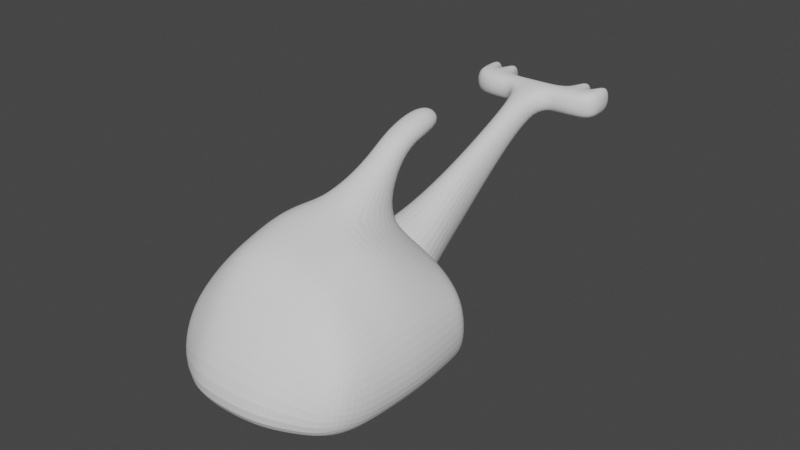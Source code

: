 # Source: parts_option_f8_beetle.blend  (saved by Blender 3.4.6; exported with 4.5.12 LTS)
import bpy
from mathutils import Matrix  # noqa: F401  (used for matrix-valued properties, if any)

bpy.ops.wm.read_factory_settings(use_empty=True)
scene = bpy.context.scene
scene.name = 'Scene'

# ---- collections
col_collection = bpy.data.collections.new('Collection'); scene.collection.children.link(col_collection)

# ---- world
world_world = bpy.data.worlds.new('World'); scene.world = world_world
world_world.use_nodes = True; world_world.node_tree.nodes.clear()
_N = world_world.node_tree.nodes; _L = world_world.node_tree.links
n0 = _N.new('ShaderNodeOutputWorld'); n0.name = 'World Output'; n0.location = (300, 300)
n1 = _N.new('ShaderNodeBackground'); n1.name = 'Background'; n1.location = (10, 300)
n1.inputs[0].default_value = (0.05088, 0.05088, 0.05088, 1.0)
_L.new(n1.outputs[0], n0.inputs[0])
n0.is_active_output = True
world_world.color = (0.05088, 0.05088, 0.05088)
world_world.use_sun_shadow = False
world_world.sun_shadow_jitter_overblur = 0.0

# ---- meshes
me_004 = bpy.data.meshes.new('立方体.004')
me_004.from_pydata([(-0.4621, -1.27, 1.373), (-0.4621, -1.27, 1.998), (-1.856, 1.0, -1.87), (-1.856, 1.0, 0.5066), (0.4416, -1.27, 1.373), (0.4416, -1.27, 1.998), (2.155, 1.0, -1.87), (2.155, 1.0, 0.5066), (-0.7005, 0.0, -0.4361), (-0.7005, 0.0, 1.0), (0.6578, 0.0, -0.4361), (0.6578, 0.0, 1.0), (-1.214, 0.5, 0.5066), (1.257, 0.5, -0.9648), (-1.214, 0.5, -0.9648), (1.257, 0.5, 0.5066), (-0.5294, -0.5, 0.4871), (0.5722, -0.5, 1.392), (-0.5294, -0.5, 1.392), (0.5722, -0.5, 0.4871), (-0.4621, -1.069, 1.373), (0.4416, -1.069, 1.998), (-0.4621, -1.069, 1.998), (0.4416, -1.069, 1.373), (2.647, -1.144, 1.998), (2.684, -1.27, 1.998), (2.684, -1.27, 1.373), (2.647, -1.144, 1.373), (-2.673, -1.144, 1.373), (-2.801, -1.27, 1.373), (-2.801, -1.27, 1.998), (-2.673, -1.144, 1.998), (-2.048, -1.27, 1.373), (-2.048, -1.069, 1.373), (-2.048, -1.069, 1.998), (-2.048, -1.27, 1.998), (1.992, -1.27, 1.373), (1.992, -1.27, 1.998), (1.992, -1.069, 1.998), (1.992, -1.069, 1.373), (2.507, -1.464, 1.998), (2.507, -1.464, 1.373), (2.232, -1.458, 1.373), (2.232, -1.458, 1.998), (-2.624, -1.444, 1.373), (-2.624, -1.444, 1.998), (-2.386, -1.444, 1.373), (-2.386, -1.444, 1.998), (-1.255, -1.069, 1.373), (-1.255, -1.069, 1.998), (-1.255, -1.27, 1.998), (-1.255, -1.27, 1.373), (1.217, -1.27, 1.998), (1.217, -1.069, 1.373), (1.217, -1.27, 1.373), (1.217, -1.069, 1.998), (-1.621, -1.449, 1.373), (-1.858, -1.449, 1.373), (-1.858, -1.449, 1.998), (-1.621, -1.449, 1.998), (1.495, -1.459, 1.373), (1.702, -1.459, 1.373), (1.702, -1.459, 1.998), (1.495, -1.459, 1.998), (-3.567, 0.792, -1.616), (-3.567, 0.7754, -0.1463), (-3.506, 2.154, -1.464), (-3.506, 2.137, 0.005845), (3.567, 0.8184, -1.613), (3.567, 0.8035, -0.2918), (3.573, 2.124, -1.466), (3.573, 2.109, -0.1445), (1.088, 2.645, -1.421), (0.9962, 1.986, 1.304), (0.9962, 0.5984, -1.638), (0.9962, 0.5752, 0.4143), (-1.963, 2.511, -1.432), (-1.963, 0.5807, -0.07339), (-1.963, 1.991, 0.8167), (-1.963, 0.5984, -1.638), (2.039, 1.989, 1.007), (2.039, 0.5984, -1.638), (2.039, 2.511, -1.432), (2.039, 0.5785, 0.1174), (-3.926, 1.326, -1.558), (-3.926, 1.31, -0.08736), (3.926, 1.326, -1.558), (3.926, 1.311, -0.2358), (0.9962, 1.289, 1.778), (0.9962, 1.326, -1.558), (-1.963, 1.326, -1.558), (-1.963, 1.294, 1.291), (2.039, 1.292, 1.482), (2.039, 1.326, -1.558), (-0.8441, 1.988, 1.06), (-0.8441, 0.5984, -1.638), (-0.7519, 2.645, -1.421), (-0.8441, 0.5779, 0.1704), (-0.8441, 1.291, 1.535), (-0.8441, 1.326, -1.558), (-3.854, 1.637, -0.0513), (3.872, 1.662, -1.52), (-3.854, 1.654, -1.521), (3.872, 1.647, -0.1987), (1.031, 1.65, 1.543), (0.9962, 1.698, -1.517), (-1.963, 1.698, -1.517), (-1.929, 1.655, 1.055), (2.073, 1.653, 1.246), (2.039, 1.698, -1.517), (-0.8441, 1.698, -1.517), (-0.8098, 1.653, 1.299), (-3.747, 0.937, -1.6), (3.747, 0.9353, -0.2772), (0.9962, 0.8098, 1.083), (0.9962, 0.8402, -1.611), (-1.963, 0.8402, -1.611), (-1.963, 0.8153, 0.5952), (2.039, 0.8131, 0.7861), (2.039, 0.8402, -1.611), (-3.747, 0.9204, -0.1303), (3.747, 0.9502, -1.599), (-0.8441, 0.8125, 0.8391), (-0.8441, 0.8402, -1.611), (-0.4289, 0.816, 2.162), (0.6362, 0.8157, 2.187), (0.6362, 0.6324, 1.798), (-0.4289, 0.6323, 1.811), (-0.4386, 0.6301, 2.531), (0.6264, 0.6299, 2.555), (0.6264, 0.4466, 2.167), (-0.4386, 0.4465, 2.179), (-0.4434, 0.171, 2.806), (0.6217, 0.166, 2.825), (0.6217, 0.0958, 2.169), (-0.4434, 0.0933, 2.179)], [], [(14, 12, 3, 2), (2, 3, 7, 6), (36, 26, 41, 42), (4, 5, 1, 0), (20, 23, 4, 0), (21, 22, 1, 5), (15, 12, 9, 11), (14, 13, 10, 8), (13, 15, 11, 10), (16, 18, 9, 8), (6, 7, 15, 13), (2, 6, 13, 14), (7, 3, 12, 15), (8, 9, 12, 14), (20, 22, 18, 16), (11, 9, 18, 17), (8, 10, 19, 16), (10, 11, 17, 19), (33, 32, 29, 28), (17, 18, 22, 21), (16, 19, 23, 20), (19, 17, 21, 23), (27, 24, 25, 26), (39, 38, 24, 27), (38, 37, 25, 24), (36, 39, 27, 26), (29, 30, 31, 28), (34, 33, 28, 31), (35, 34, 31, 30), (30, 29, 44, 45), (32, 51, 56, 57), (50, 49, 34, 35), (49, 48, 33, 34), (48, 51, 32, 33), (54, 53, 39, 36), (55, 52, 37, 38), (53, 55, 38, 39), (52, 54, 60, 63), (43, 42, 41, 40), (37, 36, 42, 43), (25, 37, 43, 40), (26, 25, 40, 41), (46, 47, 45, 44), (32, 35, 47, 46), (29, 32, 46, 44), (35, 30, 45, 47), (20, 0, 51, 48), (22, 20, 48, 49), (1, 22, 49, 50), (0, 1, 50, 51), (5, 4, 54, 52), (23, 21, 55, 53), (21, 5, 52, 55), (4, 23, 53, 54), (56, 59, 58, 57), (50, 35, 58, 59), (51, 50, 59, 56), (35, 32, 57, 58), (63, 60, 61, 62), (37, 52, 63, 62), (54, 36, 61, 60), (36, 37, 62, 61), (102, 100, 67, 66), (82, 80, 71, 70), (121, 113, 69, 68), (79, 77, 65, 64), (119, 121, 68, 81), (117, 120, 65, 77), (118, 114, 75, 83), (123, 115, 74, 95), (81, 83, 75, 74), (96, 94, 73, 72), (66, 67, 78, 76), (112, 116, 79, 64), (122, 117, 77, 97), (95, 97, 77, 79), (68, 69, 83, 81), (113, 118, 83, 69), (115, 119, 81, 74), (72, 73, 80, 82), (105, 109, 93, 89), (103, 108, 92, 87), (111, 107, 91, 98), (102, 106, 90, 84), (110, 105, 89, 99), (108, 104, 88, 92), (107, 100, 85, 91), (109, 101, 86, 93), (101, 103, 87, 86), (112, 120, 85, 84), (106, 110, 99, 90), (104, 111, 98, 88), (74, 75, 97, 95), (114, 122, 97, 75), (76, 78, 94, 96), (116, 123, 95, 79), (73, 94, 111, 104), (76, 96, 110, 106), (70, 71, 103, 101), (82, 70, 101, 109), (78, 67, 100, 107), (80, 73, 104, 108), (96, 72, 105, 110), (66, 76, 106, 102), (94, 78, 107, 111), (71, 80, 108, 103), (72, 82, 109, 105), (84, 85, 100, 102), (90, 99, 123, 116), (98, 122, 127, 124), (64, 65, 120, 112), (89, 93, 119, 115), (87, 92, 118, 113), (98, 91, 117, 122), (84, 90, 116, 112), (99, 89, 115, 123), (92, 88, 114, 118), (91, 85, 120, 117), (93, 86, 121, 119), (86, 87, 113, 121), (127, 126, 130, 131), (114, 88, 125, 126), (122, 114, 126, 127), (88, 98, 124, 125), (128, 131, 135, 132), (126, 125, 129, 130), (124, 127, 131, 128), (125, 124, 128, 129), (133, 132, 135, 134), (129, 128, 132, 133), (131, 130, 134, 135), (130, 129, 133, 134)])
_uv = me_004.uv_layers.new(name='UVマップ')
_uv.uv.foreach_set('vector', [0.375, 0.1875, 0.625, 0.1875, 0.625, 0.25, 0.375, 0.25, 0.375, 0.25, 0.625, 0.25, 0.625, 0.5, 0.375, 0.5, 0.375, 0.75, 0.375, 0.75, 0.375, 0.75, 0.375, 0.75, 0.375, 0.75, 0.625, 0.75, 0.625, 1.0, 0.375, 1.0, 0.125, 0.7188, 0.375, 0.7188, 0.375, 0.75, 0.125, 0.75, 0.625, 0.7188, 0.875, 0.7188, 0.875, 0.75, 0.625, 0.75, 0.625, 0.5625, 0.875, 0.5625, 0.875, 0.625, 0.625, 0.625, 0.125, 0.5625, 0.375, 0.5625, 0.375, 0.625, 0.125, 0.625, 0.375, 0.5625, 0.625, 0.5625, 0.625, 0.625, 0.375, 0.625, 0.375, 0.0625, 0.625, 0.0625, 0.625, 0.125, 0.375, 0.125, 0.375, 0.5, 0.625, 0.5, 0.625, 0.5625, 0.375, 0.5625, 0.125, 0.5, 0.375, 0.5, 0.375, 0.5625, 0.125, 0.5625, 0.625, 0.5, 0.875, 0.5, 0.875, 0.5625, 0.625, 0.5625, 0.375, 0.125, 0.625, 0.125, 0.625, 0.1875, 0.375, 0.1875, 0.375, 0.03125, 0.625, 0.03125, 0.625, 0.0625, 0.375, 0.0625, 0.625, 0.625, 0.875, 0.625, 0.875, 0.6875, 0.625, 0.6875, 0.125, 0.625, 0.375, 0.625, 0.375, 0.6875, 0.125, 0.6875, 0.375, 0.625, 0.625, 0.625, 0.625, 0.6875, 0.375, 0.6875, 0.125, 0.7188, 0.125, 0.75, 0.125, 0.75, 0.125, 0.7188, 0.625, 0.6875, 0.875, 0.6875, 0.875, 0.7188, 0.625, 0.7188, 0.125, 0.6875, 0.375, 0.6875, 0.375, 0.7188, 0.125, 0.7188, 0.375, 0.6875, 0.625, 0.6875, 0.625, 0.7188, 0.375, 0.7188, 0.375, 0.7188, 0.625, 0.7188, 0.625, 0.75, 0.375, 0.75, 0.375, 0.7188, 0.625, 0.7188, 0.625, 0.7188, 0.375, 0.7188, 0.625, 0.7188, 0.625, 0.75, 0.625, 0.75, 0.625, 0.7188, 0.375, 0.75, 0.375, 0.7188, 0.375, 0.7188, 0.375, 0.75, 0.375, 0.0, 0.625, 0.0, 0.625, 0.03125, 0.375, 0.03125, 0.625, 0.03125, 0.375, 0.03125, 0.375, 0.03125, 0.625, 0.03125, 0.875, 0.75, 0.875, 0.7188, 0.875, 0.7188, 0.875, 0.75, 0.625, 0.0, 0.375, 0.0, 0.375, 0.0, 0.625, 0.0, 0.125, 0.75, 0.125, 0.75, 0.125, 0.75, 0.125, 0.75, 0.875, 0.75, 0.875, 0.7188, 0.875, 0.7188, 0.875, 0.75, 0.625, 0.03125, 0.375, 0.03125, 0.375, 0.03125, 0.625, 0.03125, 0.125, 0.7188, 0.125, 0.75, 0.125, 0.75, 0.125, 0.7188, 0.375, 0.75, 0.375, 0.7188, 0.375, 0.7188, 0.375, 0.75, 0.625, 0.7188, 0.625, 0.75, 0.625, 0.75, 0.625, 0.7188, 0.375, 0.7188, 0.625, 0.7188, 0.625, 0.7188, 0.375, 0.7188, 0.625, 0.75, 0.375, 0.75, 0.375, 0.75, 0.625, 0.75, 0.625, 0.75, 0.375, 0.75, 0.375, 0.75, 0.625, 0.75, 0.625, 0.75, 0.375, 0.75, 0.375, 0.75, 0.625, 0.75, 0.625, 0.75, 0.625, 0.75, 0.625, 0.75, 0.625, 0.75, 0.375, 0.75, 0.625, 0.75, 0.625, 0.75, 0.375, 0.75, 0.375, 1.0, 0.625, 1.0, 0.625, 1.0, 0.375, 1.0, 0.375, 1.0, 0.625, 1.0, 0.625, 1.0, 0.375, 1.0, 0.125, 0.75, 0.125, 0.75, 0.125, 0.75, 0.125, 0.75, 0.875, 0.75, 0.875, 0.75, 0.875, 0.75, 0.875, 0.75, 0.125, 0.7188, 0.125, 0.75, 0.125, 0.75, 0.125, 0.7188, 0.625, 0.03125, 0.375, 0.03125, 0.375, 0.03125, 0.625, 0.03125, 0.875, 0.75, 0.875, 0.7188, 0.875, 0.7188, 0.875, 0.75, 0.375, 1.0, 0.625, 1.0, 0.625, 1.0, 0.375, 1.0, 0.625, 0.75, 0.375, 0.75, 0.375, 0.75, 0.625, 0.75, 0.375, 0.7188, 0.625, 0.7188, 0.625, 0.7188, 0.375, 0.7188, 0.625, 0.7188, 0.625, 0.75, 0.625, 0.75, 0.625, 0.7188, 0.375, 0.75, 0.375, 0.7188, 0.375, 0.7188, 0.375, 0.75, 0.375, 1.0, 0.625, 1.0, 0.625, 1.0, 0.375, 1.0, 0.875, 0.75, 0.875, 0.75, 0.875, 0.75, 0.875, 0.75, 0.375, 1.0, 0.625, 1.0, 0.625, 1.0, 0.375, 1.0, 0.625, 1.0, 0.375, 1.0, 0.375, 1.0, 0.625, 1.0, 0.625, 0.75, 0.375, 0.75, 0.375, 0.75, 0.625, 0.75, 0.625, 0.75, 0.625, 0.75, 0.625, 0.75, 0.625, 0.75, 0.375, 0.75, 0.375, 0.75, 0.375, 0.75, 0.375, 0.75, 0.375, 0.75, 0.625, 0.75, 0.625, 0.75, 0.375, 0.75, 0.375, 0.1891, 0.625, 0.1891, 0.625, 0.25, 0.375, 0.25, 0.375, 0.4399, 0.625, 0.4399, 0.625, 0.5, 0.375, 0.5, 0.375, 0.6859, 0.625, 0.6859, 0.625, 0.75, 0.375, 0.75, 0.375, 0.9375, 0.625, 0.9375, 0.625, 1.0, 0.375, 1.0, 0.3149, 0.6859, 0.375, 0.6859, 0.375, 0.75, 0.3149, 0.75, 0.8125, 0.6859, 0.875, 0.6859, 0.875, 0.75, 0.8125, 0.75, 0.6851, 0.6859, 0.75, 0.6859, 0.75, 0.75, 0.6851, 0.75, 0.2188, 0.6859, 0.25, 0.6859, 0.25, 0.75, 0.2188, 0.75, 0.375, 0.8101, 0.625, 0.8101, 0.625, 0.875, 0.375, 0.875, 0.375, 0.3438, 0.625, 0.3438, 0.625, 0.375, 0.375, 0.375, 0.375, 0.25, 0.625, 0.25, 0.625, 0.3125, 0.375, 0.3125, 0.125, 0.6859, 0.1875, 0.6859, 0.1875, 0.75, 0.125, 0.75, 0.7812, 0.6859, 0.8125, 0.6859, 0.8125, 0.75, 0.7812, 0.75, 0.375, 0.9062, 0.625, 0.9062, 0.625, 0.9375, 0.375, 0.9375, 0.375, 0.75, 0.625, 0.75, 0.625, 0.8101, 0.375, 0.8101, 0.625, 0.6859, 0.6851, 0.6859, 0.6851, 0.75, 0.625, 0.75, 0.25, 0.6859, 0.3149, 0.6859, 0.3149, 0.75, 0.25, 0.75, 0.375, 0.375, 0.625, 0.375, 0.625, 0.4399, 0.375, 0.4399, 0.25, 0.5609, 0.3149, 0.5609, 0.3149, 0.6217, 0.25, 0.6217, 0.625, 0.5609, 0.6851, 0.5609, 0.6851, 0.6217, 0.625, 0.6217, 0.7813, 0.5609, 0.8125, 0.5609, 0.8125, 0.6217, 0.7813, 0.6217, 0.125, 0.5609, 0.1875, 0.5609, 0.1875, 0.6217, 0.125, 0.6217, 0.2188, 0.5609, 0.25, 0.5609, 0.25, 0.6217, 0.2188, 0.6217, 0.6851, 0.5609, 0.75, 0.5609, 0.75, 0.6217, 0.6851, 0.6217, 0.8125, 0.5609, 0.875, 0.5609, 0.875, 0.6217, 0.8125, 0.6217, 0.3149, 0.5609, 0.375, 0.5609, 0.375, 0.6217, 0.3149, 0.6217, 0.375, 0.5609, 0.625, 0.5609, 0.625, 0.6217, 0.375, 0.6217, 0.375, 0.06414, 0.625, 0.06414, 0.625, 0.1283, 0.375, 0.1283, 0.1875, 0.5609, 0.2188, 0.5609, 0.2188, 0.6217, 0.1875, 0.6217, 0.75, 0.5609, 0.7813, 0.5609, 0.7813, 0.6217, 0.75, 0.6217, 0.375, 0.875, 0.625, 0.875, 0.625, 0.9062, 0.375, 0.9062, 0.75, 0.6859, 0.7812, 0.6859, 0.7812, 0.75, 0.75, 0.75, 0.375, 0.3125, 0.625, 0.3125, 0.625, 0.3438, 0.375, 0.3438, 0.1875, 0.6859, 0.2188, 0.6859, 0.2188, 0.75, 0.1875, 0.75, 0.75, 0.5, 0.7812, 0.5, 0.7813, 0.5609, 0.75, 0.5609, 0.1875, 0.5, 0.2188, 0.5, 0.2188, 0.5609, 0.1875, 0.5609, 0.375, 0.5, 0.625, 0.5, 0.625, 0.5609, 0.375, 0.5609, 0.3149, 0.5, 0.375, 0.5, 0.375, 0.5609, 0.3149, 0.5609, 0.8125, 0.5, 0.875, 0.5, 0.875, 0.5609, 0.8125, 0.5609, 0.6851, 0.5, 0.75, 0.5, 0.75, 0.5609, 0.6851, 0.5609, 0.2188, 0.5, 0.25, 0.5, 0.25, 0.5609, 0.2188, 0.5609, 0.125, 0.5, 0.1875, 0.5, 0.1875, 0.5609, 0.125, 0.5609, 0.7812, 0.5, 0.8125, 0.5, 0.8125, 0.5609, 0.7813, 0.5609, 0.625, 0.5, 0.6851, 0.5, 0.6851, 0.5609, 0.625, 0.5609, 0.25, 0.5, 0.3149, 0.5, 0.3149, 0.5609, 0.25, 0.5609, 0.375, 0.1283, 0.625, 0.1283, 0.625, 0.1891, 0.375, 0.1891, 0.1875, 0.6217, 0.2188, 0.6217, 0.2188, 0.6859, 0.1875, 0.6859, 0.7813, 0.6217, 0.7812, 0.6859, 0.7812, 0.6859, 0.7813, 0.6217, 0.375, 0.0, 0.625, 0.0, 0.625, 0.06414, 0.375, 0.06414, 0.25, 0.6217, 0.3149, 0.6217, 0.3149, 0.6859, 0.25, 0.6859, 0.625, 0.6217, 0.6851, 0.6217, 0.6851, 0.6859, 0.625, 0.6859, 0.7813, 0.6217, 0.8125, 0.6217, 0.8125, 0.6859, 0.7812, 0.6859, 0.125, 0.6217, 0.1875, 0.6217, 0.1875, 0.6859, 0.125, 0.6859, 0.2188, 0.6217, 0.25, 0.6217, 0.25, 0.6859, 0.2188, 0.6859, 0.6851, 0.6217, 0.75, 0.6217, 0.75, 0.6859, 0.6851, 0.6859, 0.8125, 0.6217, 0.875, 0.6217, 0.875, 0.6859, 0.8125, 0.6859, 0.3149, 0.6217, 0.375, 0.6217, 0.375, 0.6859, 0.3149, 0.6859, 0.375, 0.6217, 0.625, 0.6217, 0.625, 0.6859, 0.375, 0.6859, 0.7812, 0.6859, 0.75, 0.6859, 0.75, 0.6859, 0.7812, 0.6859, 0.75, 0.6859, 0.75, 0.6217, 0.75, 0.6217, 0.75, 0.6859, 0.7812, 0.6859, 0.75, 0.6859, 0.75, 0.6859, 0.7812, 0.6859, 0.75, 0.6217, 0.7813, 0.6217, 0.7813, 0.6217, 0.75, 0.6217, 0.7813, 0.6217, 0.7812, 0.6859, 0.7812, 0.6859, 0.7813, 0.6217, 0.75, 0.6859, 0.75, 0.6217, 0.75, 0.6217, 0.75, 0.6859, 0.7813, 0.6217, 0.7812, 0.6859, 0.7812, 0.6859, 0.7813, 0.6217, 0.75, 0.6217, 0.7813, 0.6217, 0.7813, 0.6217, 0.75, 0.6217, 0.75, 0.6217, 0.7813, 0.6217, 0.7812, 0.6859, 0.75, 0.6859, 0.75, 0.6217, 0.7813, 0.6217, 0.7813, 0.6217, 0.75, 0.6217, 0.7812, 0.6859, 0.75, 0.6859, 0.75, 0.6859, 0.7812, 0.6859, 0.75, 0.6859, 0.75, 0.6217, 0.75, 0.6217, 0.75, 0.6859])
me_004.update()

# ---- objects
ob_x = bpy.data.objects.new('立方体', me_004)

# ---- transforms, parenting, visibility, modifiers, constraints
ob_x.location = (-0.3154, 2.655, 0.2469)
ob_x.rotation_euler = (-0.03528, -7.833e-18, -3.114)
ob_x.scale = (0.975, 4.648, 1.684)
_m = ob_x.modifiers.new('細分化', 'SUBSURF')
_m.render_levels = 3

# ---- collection membership
col_collection.objects.link(ob_x)

# ---- scene / render settings (as saved in the file)
scene.frame_start = 1; scene.frame_end = 250; scene.frame_set(1)
scene.render.engine = 'CYCLES'
scene.cycles.sampling_pattern = 'TABULATED_SOBOL'
scene.cycles.use_light_tree = False
scene.view_settings.view_transform = 'Filmic'
bpy.context.view_layer.update()

# ---- added for rendering (the .blend has no active camera and no usable light): camera, sun
cam_auto = bpy.data.cameras.new('AutoCamera')
cam_auto.lens = 50.0
cam_auto.sensor_width = 36.0
cam_auto.clip_end = 1000.0
ob_auto_camera = bpy.data.objects.new('AutoCamera', cam_auto)
scene.collection.objects.link(ob_auto_camera)
ob_auto_camera.location = (20.9375, -25.5252, 17.894)
ob_auto_camera.rotation_euler = (1.09748, -7.21219e-08, 0.694738)
scene.camera = ob_auto_camera
light_auto_sun = bpy.data.lights.new('AutoSun', 'SUN')
light_auto_sun.energy = 3.0
light_auto_sun.angle = 0.0523599
ob_auto_sun = bpy.data.objects.new('AutoSun', light_auto_sun)
scene.collection.objects.link(ob_auto_sun)
ob_auto_sun.rotation_euler = (0.872665, 0.174533, 0.523599)
bpy.context.view_layer.update()

